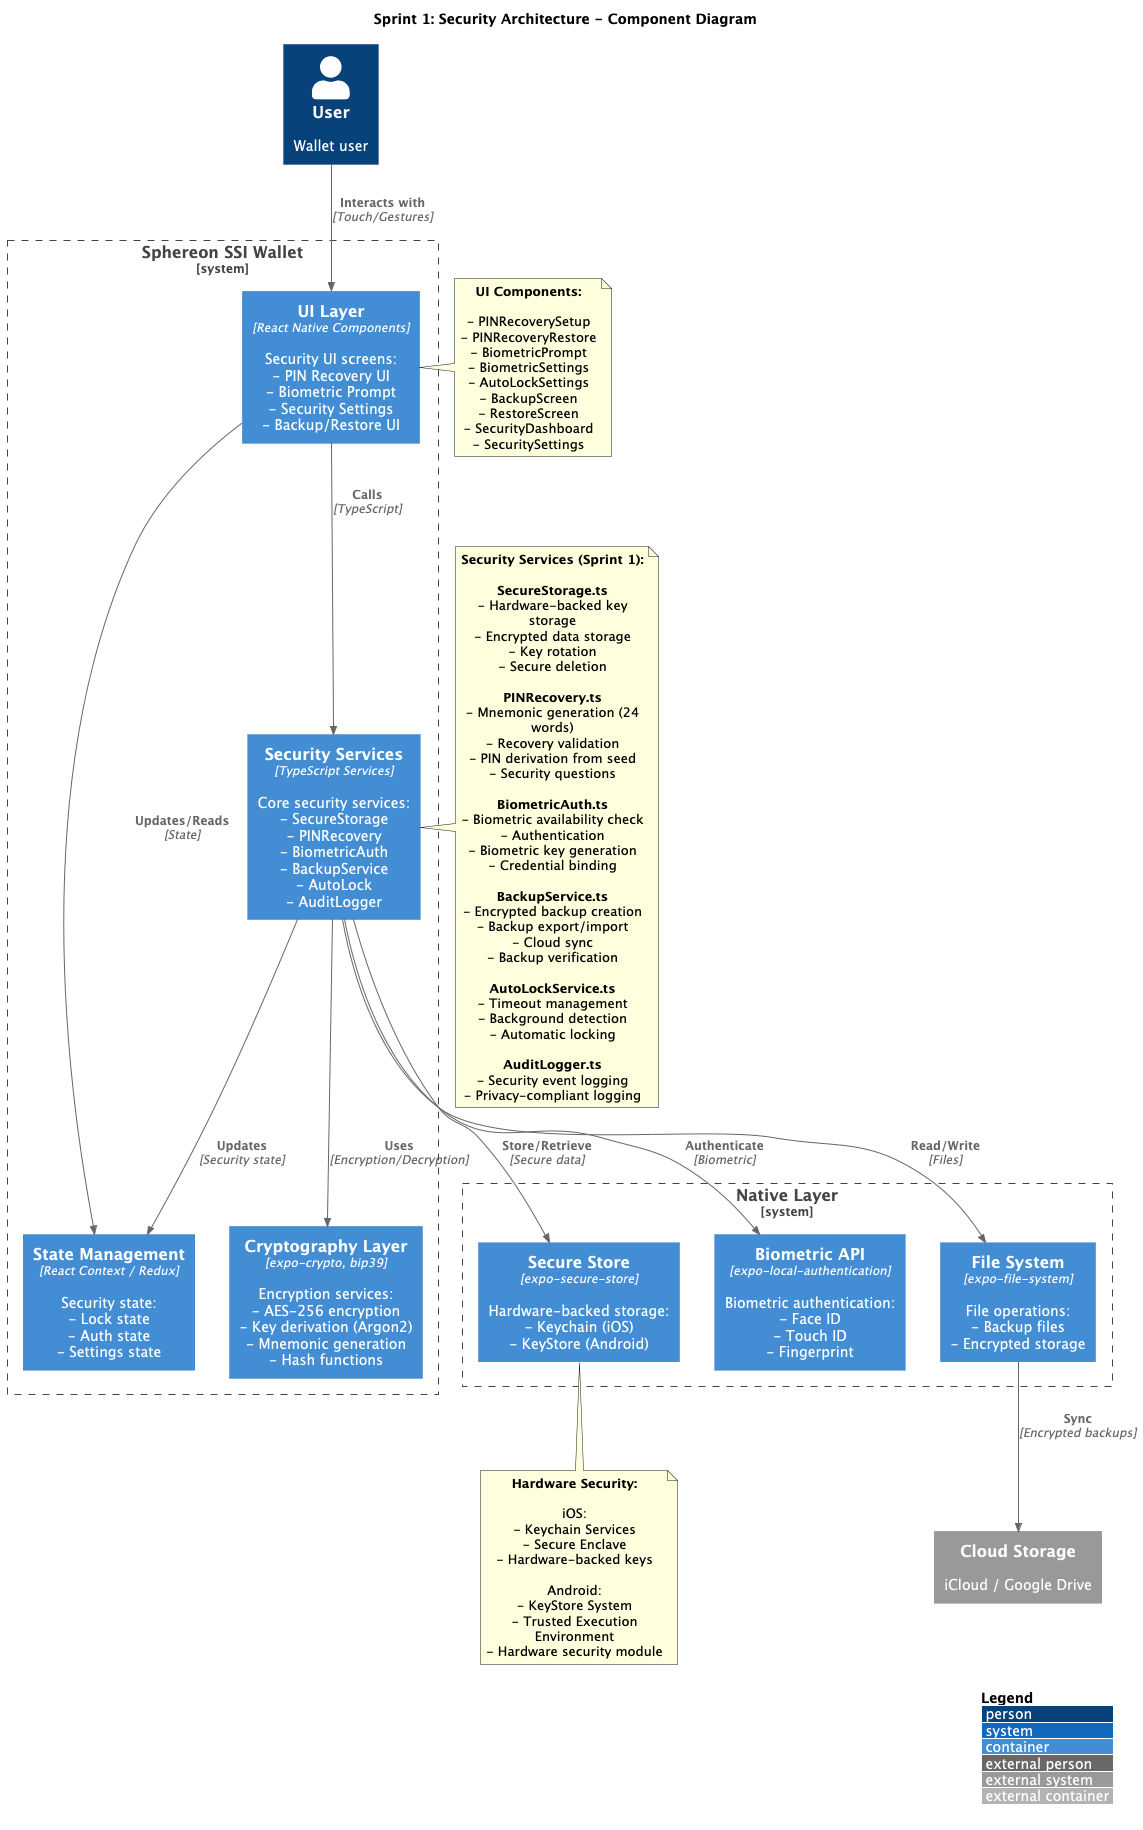

The diagram above was rendered by PlantUML. Its source (embedded in the PNG):
@startuml Sprint 1 - Security Architecture
!include https://raw.githubusercontent.com/plantuml-stdlib/C4-PlantUML/master/C4_Container.puml

LAYOUT_WITH_LEGEND()

title Sprint 1: Security Architecture - Component Diagram

Person(user, "User", "Wallet user")

System_Boundary(wallet, "Sphereon SSI Wallet") {
    Container(ui_layer, "UI Layer", "React Native Components", "Security UI screens:\n- PIN Recovery UI\n- Biometric Prompt\n- Security Settings\n- Backup/Restore UI")
    
    Container(security_services, "Security Services", "TypeScript Services", "Core security services:\n- SecureStorage\n- PINRecovery\n- BiometricAuth\n- BackupService\n- AutoLock\n- AuditLogger")
    
    Container(crypto_layer, "Cryptography Layer", "expo-crypto, bip39", "Encryption services:\n- AES-256 encryption\n- Key derivation (Argon2)\n- Mnemonic generation\n- Hash functions")
    
    Container(state_management, "State Management", "React Context / Redux", "Security state:\n- Lock state\n- Auth state\n- Settings state")
}

System_Boundary(native_layer, "Native Layer") {
    Container(secure_store, "Secure Store", "expo-secure-store", "Hardware-backed storage:\n- Keychain (iOS)\n- KeyStore (Android)")
    
    Container(biometric_api, "Biometric API", "expo-local-authentication", "Biometric authentication:\n- Face ID\n- Touch ID\n- Fingerprint")
    
    Container(file_system, "File System", "expo-file-system", "File operations:\n- Backup files\n- Encrypted storage")
}

System_Ext(cloud, "Cloud Storage", "iCloud / Google Drive")

Rel(user, ui_layer, "Interacts with", "Touch/Gestures")

Rel(ui_layer, security_services, "Calls", "TypeScript")
Rel(ui_layer, state_management, "Updates/Reads", "State")

Rel(security_services, crypto_layer, "Uses", "Encryption/Decryption")
Rel(security_services, secure_store, "Store/Retrieve", "Secure data")
Rel(security_services, biometric_api, "Authenticate", "Biometric")
Rel(security_services, file_system, "Read/Write", "Files")

Rel(security_services, state_management, "Updates", "Security state")

Rel(file_system, cloud, "Sync", "Encrypted backups")

note right of security_services
  **Security Services (Sprint 1):**
  
  **SecureStorage.ts**
  - Hardware-backed key storage
  - Encrypted data storage
  - Key rotation
  - Secure deletion
  
  **PINRecovery.ts**
  - Mnemonic generation (24 words)
  - Recovery validation
  - PIN derivation from seed
  - Security questions
  
  **BiometricAuth.ts**
  - Biometric availability check
  - Authentication
  - Biometric key generation
  - Credential binding
  
  **BackupService.ts**
  - Encrypted backup creation
  - Backup export/import
  - Cloud sync
  - Backup verification
  
  **AutoLockService.ts**
  - Timeout management
  - Background detection
  - Automatic locking
  
  **AuditLogger.ts**
  - Security event logging
  - Privacy-compliant logging
end note

note left of ui_layer
  **UI Components:**
  
  - PINRecoverySetup
  - PINRecoveryRestore
  - BiometricPrompt
  - BiometricSettings
  - AutoLockSettings
  - BackupScreen
  - RestoreScreen
  - SecurityDashboard
  - SecuritySettings
end note

note bottom of secure_store
  **Hardware Security:**
  
  iOS:
  - Keychain Services
  - Secure Enclave
  - Hardware-backed keys
  
  Android:
  - KeyStore System
  - Trusted Execution Environment
  - Hardware security module
end note

@enduml